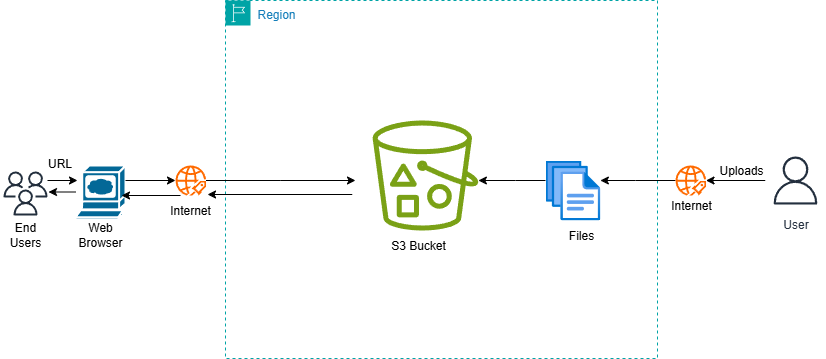

The diagram above was exported from draw.io. Its source (the exported page's mxGraphModel, read from the mxfile embedded in the PNG):
<mxGraphModel dx="1042" dy="562" grid="0" gridSize="10" guides="1" tooltips="1" connect="1" arrows="1" fold="1" page="1" pageScale="1" pageWidth="850" pageHeight="1100" background="#FFFFFF" math="0" shadow="0">
  <root>
    <mxCell id="0" />
    <mxCell id="1" parent="0" />
    <mxCell id="S4un2EN4iMrB4s5aRceV-4" value="Region" style="points=[[0,0],[0.25,0],[0.5,0],[0.75,0],[1,0],[1,0.25],[1,0.5],[1,0.75],[1,1],[0.75,1],[0.5,1],[0.25,1],[0,1],[0,0.75],[0,0.5],[0,0.25]];outlineConnect=0;gradientColor=none;html=1;whiteSpace=wrap;fontSize=12;fontStyle=0;container=1;pointerEvents=0;collapsible=0;recursiveResize=0;shape=mxgraph.aws4.group;grIcon=mxgraph.aws4.group_region;strokeColor=#00A4A6;fillColor=none;verticalAlign=top;align=left;spacingLeft=30;fontColor=#147EBA;dashed=1;" parent="1" vertex="1">
      <mxGeometry x="230" y="270" width="432" height="358" as="geometry" />
    </mxCell>
    <mxCell id="S4un2EN4iMrB4s5aRceV-5" value="" style="sketch=0;outlineConnect=0;fontColor=#232F3E;gradientColor=none;fillColor=#7AA116;strokeColor=none;dashed=0;verticalLabelPosition=bottom;verticalAlign=top;align=center;html=1;fontSize=12;fontStyle=0;aspect=fixed;pointerEvents=1;shape=mxgraph.aws4.bucket_with_objects;" parent="S4un2EN4iMrB4s5aRceV-4" vertex="1">
      <mxGeometry x="147.12" y="120" width="105.77" height="110" as="geometry" />
    </mxCell>
    <mxCell id="S4un2EN4iMrB4s5aRceV-22" value="" style="edgeStyle=orthogonalEdgeStyle;rounded=0;orthogonalLoop=1;jettySize=auto;html=1;" parent="S4un2EN4iMrB4s5aRceV-4" source="S4un2EN4iMrB4s5aRceV-19" target="S4un2EN4iMrB4s5aRceV-5" edge="1">
      <mxGeometry relative="1" as="geometry">
        <Array as="points">
          <mxPoint x="290" y="180" />
          <mxPoint x="290" y="180" />
        </Array>
      </mxGeometry>
    </mxCell>
    <mxCell id="S4un2EN4iMrB4s5aRceV-19" value="" style="image;aspect=fixed;html=1;points=[];align=center;fontSize=12;image=img/lib/azure2/general/Files.svg;" parent="S4un2EN4iMrB4s5aRceV-4" vertex="1">
      <mxGeometry x="320" y="160" width="54.86" height="60" as="geometry" />
    </mxCell>
    <mxCell id="myheSPwoBxKqRGX3YJ81-7" value="S3 Bucket" style="text;strokeColor=none;align=center;fillColor=none;html=1;verticalAlign=middle;whiteSpace=wrap;rounded=0;" parent="S4un2EN4iMrB4s5aRceV-4" vertex="1">
      <mxGeometry x="163" y="230" width="60" height="30" as="geometry" />
    </mxCell>
    <mxCell id="2p3NOqRlazUtWbT72WV--1" value="" style="edgeStyle=none;orthogonalLoop=1;jettySize=auto;html=1;rounded=0;" parent="S4un2EN4iMrB4s5aRceV-4" edge="1">
      <mxGeometry width="80" relative="1" as="geometry">
        <mxPoint x="126.75" y="194" as="sourcePoint" />
        <mxPoint x="-18" y="194" as="targetPoint" />
        <Array as="points" />
      </mxGeometry>
    </mxCell>
    <mxCell id="2p3NOqRlazUtWbT72WV--5" value="Files" style="text;strokeColor=none;align=center;fillColor=none;html=1;verticalAlign=middle;whiteSpace=wrap;rounded=0;" parent="S4un2EN4iMrB4s5aRceV-4" vertex="1">
      <mxGeometry x="326" y="220" width="60" height="30" as="geometry" />
    </mxCell>
    <mxCell id="S4un2EN4iMrB4s5aRceV-11" value="" style="edgeStyle=orthogonalEdgeStyle;rounded=0;orthogonalLoop=1;jettySize=auto;html=1;" parent="1" source="S4un2EN4iMrB4s5aRceV-9" target="S4un2EN4iMrB4s5aRceV-10" edge="1">
      <mxGeometry relative="1" as="geometry" />
    </mxCell>
    <mxCell id="S4un2EN4iMrB4s5aRceV-9" value="User" style="sketch=0;outlineConnect=0;fontColor=#232F3E;gradientColor=none;strokeColor=#232F3E;fillColor=#ffffff;dashed=0;verticalLabelPosition=bottom;verticalAlign=top;align=center;html=1;fontSize=12;fontStyle=0;aspect=fixed;shape=mxgraph.aws4.resourceIcon;resIcon=mxgraph.aws4.user;" parent="1" vertex="1">
      <mxGeometry x="770" y="420" width="60" height="60" as="geometry" />
    </mxCell>
    <mxCell id="S4un2EN4iMrB4s5aRceV-20" value="" style="edgeStyle=orthogonalEdgeStyle;rounded=0;orthogonalLoop=1;jettySize=auto;html=1;" parent="1" source="S4un2EN4iMrB4s5aRceV-10" target="S4un2EN4iMrB4s5aRceV-19" edge="1">
      <mxGeometry relative="1" as="geometry">
        <Array as="points">
          <mxPoint x="640" y="450" />
          <mxPoint x="640" y="450" />
        </Array>
      </mxGeometry>
    </mxCell>
    <mxCell id="S4un2EN4iMrB4s5aRceV-10" value="" style="points=[];aspect=fixed;html=1;align=center;shadow=0;dashed=0;fillColor=#FF6A00;strokeColor=none;shape=mxgraph.alibaba_cloud.uis_ultimate_internet_service;" parent="1" vertex="1">
      <mxGeometry x="680" y="435" width="30.5" height="30" as="geometry" />
    </mxCell>
    <mxCell id="S4un2EN4iMrB4s5aRceV-17" value="Uploads" style="text;strokeColor=none;align=center;fillColor=none;html=1;verticalAlign=middle;whiteSpace=wrap;rounded=0;" parent="1" vertex="1">
      <mxGeometry x="720.5" y="430" width="49.5" height="20" as="geometry" />
    </mxCell>
    <mxCell id="S4un2EN4iMrB4s5aRceV-18" value="Internet" style="text;strokeColor=none;align=center;fillColor=none;html=1;verticalAlign=middle;whiteSpace=wrap;rounded=0;" parent="1" vertex="1">
      <mxGeometry x="680.5" y="465" width="30" height="20" as="geometry" />
    </mxCell>
    <mxCell id="S4un2EN4iMrB4s5aRceV-33" value="" style="edgeStyle=orthogonalEdgeStyle;rounded=0;orthogonalLoop=1;jettySize=auto;html=1;" parent="1" source="S4un2EN4iMrB4s5aRceV-23" edge="1">
      <mxGeometry relative="1" as="geometry">
        <mxPoint x="360" y="450" as="targetPoint" />
      </mxGeometry>
    </mxCell>
    <mxCell id="S4un2EN4iMrB4s5aRceV-23" value="" style="points=[];aspect=fixed;html=1;align=center;shadow=0;dashed=0;fillColor=#FF6A00;strokeColor=none;shape=mxgraph.alibaba_cloud.uis_ultimate_internet_service;" parent="1" vertex="1">
      <mxGeometry x="180" y="435" width="30.5" height="30" as="geometry" />
    </mxCell>
    <mxCell id="S4un2EN4iMrB4s5aRceV-24" value="Internet" style="text;strokeColor=none;align=center;fillColor=none;html=1;verticalAlign=middle;whiteSpace=wrap;rounded=0;" parent="1" vertex="1">
      <mxGeometry x="165.25" y="465" width="60" height="30" as="geometry" />
    </mxCell>
    <mxCell id="S4un2EN4iMrB4s5aRceV-25" value="" style="shape=mxgraph.cisco.computers_and_peripherals.web_browser;html=1;pointerEvents=1;dashed=0;fillColor=#036897;strokeColor=#ffffff;strokeWidth=2;verticalLabelPosition=bottom;verticalAlign=top;align=center;outlineConnect=0;" parent="1" vertex="1">
      <mxGeometry x="80" y="435" width="50" height="54" as="geometry" />
    </mxCell>
    <mxCell id="S4un2EN4iMrB4s5aRceV-26" value="Web Browser" style="text;strokeColor=none;align=center;fillColor=none;html=1;verticalAlign=middle;whiteSpace=wrap;rounded=0;" parent="1" vertex="1">
      <mxGeometry x="75" y="489" width="60" height="30" as="geometry" />
    </mxCell>
    <mxCell id="S4un2EN4iMrB4s5aRceV-27" value="" style="sketch=0;outlineConnect=0;fontColor=#232F3E;gradientColor=none;fillColor=#232F3D;strokeColor=none;dashed=0;verticalLabelPosition=bottom;verticalAlign=top;align=center;html=1;fontSize=12;fontStyle=0;aspect=fixed;pointerEvents=1;shape=mxgraph.aws4.users;" parent="1" vertex="1">
      <mxGeometry x="8" y="441" width="44" height="44" as="geometry" />
    </mxCell>
    <mxCell id="S4un2EN4iMrB4s5aRceV-28" value="End Users" style="text;strokeColor=none;align=center;fillColor=none;html=1;verticalAlign=middle;whiteSpace=wrap;rounded=0;" parent="1" vertex="1">
      <mxGeometry x="5" y="489" width="50" height="30" as="geometry" />
    </mxCell>
    <mxCell id="S4un2EN4iMrB4s5aRceV-35" value="" style="edgeStyle=none;orthogonalLoop=1;jettySize=auto;html=1;rounded=0;" parent="1" edge="1">
      <mxGeometry width="80" relative="1" as="geometry">
        <mxPoint x="130" y="450" as="sourcePoint" />
        <mxPoint x="180" y="450" as="targetPoint" />
        <Array as="points" />
      </mxGeometry>
    </mxCell>
    <mxCell id="S4un2EN4iMrB4s5aRceV-36" value="" style="edgeStyle=none;orthogonalLoop=1;jettySize=auto;html=1;rounded=0;" parent="1" edge="1">
      <mxGeometry width="80" relative="1" as="geometry">
        <mxPoint x="52" y="450" as="sourcePoint" />
        <mxPoint x="82" y="450" as="targetPoint" />
        <Array as="points" />
      </mxGeometry>
    </mxCell>
    <mxCell id="2p3NOqRlazUtWbT72WV--2" value="" style="edgeStyle=none;orthogonalLoop=1;jettySize=auto;html=1;rounded=0;" parent="1" edge="1">
      <mxGeometry width="80" relative="1" as="geometry">
        <mxPoint x="185" y="465" as="sourcePoint" />
        <mxPoint x="126" y="465" as="targetPoint" />
        <Array as="points" />
      </mxGeometry>
    </mxCell>
    <mxCell id="2p3NOqRlazUtWbT72WV--3" value="" style="edgeStyle=none;orthogonalLoop=1;jettySize=auto;html=1;rounded=0;" parent="1" edge="1">
      <mxGeometry width="80" relative="1" as="geometry">
        <mxPoint x="80" y="461.5" as="sourcePoint" />
        <mxPoint x="53" y="461.5" as="targetPoint" />
        <Array as="points" />
      </mxGeometry>
    </mxCell>
    <mxCell id="2p3NOqRlazUtWbT72WV--4" value="URL" style="text;strokeColor=none;align=center;fillColor=none;html=1;verticalAlign=middle;whiteSpace=wrap;rounded=0;" parent="1" vertex="1">
      <mxGeometry x="49" y="418" width="31" height="30" as="geometry" />
    </mxCell>
  </root>
</mxGraphModel>